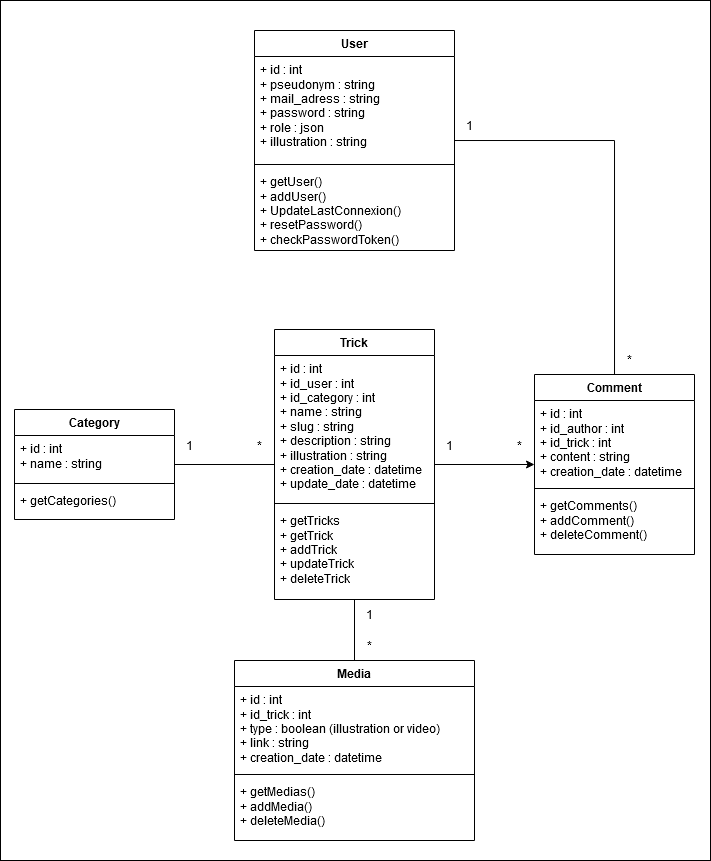

The diagram above was exported from draw.io. Its source (the exported page's mxGraphModel, read from the mxfile embedded in the PNG):
<mxGraphModel dx="1185" dy="-537" grid="1" gridSize="10" guides="1" tooltips="1" connect="1" arrows="1" fold="1" page="1" pageScale="1" pageWidth="827" pageHeight="1169" math="0" shadow="0">
  <root>
    <mxCell id="0" />
    <mxCell id="1" parent="0" />
    <mxCell id="oAuCq6BkKggLuHPVJUeQ-19" value="" style="rounded=0;whiteSpace=wrap;html=1;movable=1;resizable=1;rotatable=1;deletable=1;editable=1;locked=0;connectable=1;labelBackgroundColor=none;" parent="1" vertex="1">
      <mxGeometry x="60" y="1340" width="710" height="860" as="geometry" />
    </mxCell>
    <mxCell id="7pwwrW8SkEieM3p2LjNU-1" value="Media" style="swimlane;fontStyle=1;align=center;verticalAlign=top;childLayout=stackLayout;horizontal=1;startSize=26;horizontalStack=0;resizeParent=1;resizeParentMax=0;resizeLast=0;collapsible=1;marginBottom=0;whiteSpace=wrap;html=1;" parent="1" vertex="1">
      <mxGeometry x="294" y="2000" width="240" height="180" as="geometry" />
    </mxCell>
    <mxCell id="7pwwrW8SkEieM3p2LjNU-2" value="&lt;div&gt;+ id : int&lt;/div&gt;&lt;div&gt;+ id_trick : int&lt;br&gt;&lt;/div&gt;&lt;div&gt;+ type : boolean (illustration or video)&lt;br&gt;&lt;/div&gt;&lt;div&gt;+ link : string&lt;/div&gt;&lt;div&gt;+ creation_date : datetime&lt;/div&gt;&lt;div&gt;&lt;br&gt;&lt;/div&gt;" style="text;strokeColor=none;fillColor=none;align=left;verticalAlign=top;spacingLeft=4;spacingRight=4;overflow=hidden;rotatable=0;points=[[0,0.5],[1,0.5]];portConstraint=eastwest;whiteSpace=wrap;html=1;" parent="7pwwrW8SkEieM3p2LjNU-1" vertex="1">
      <mxGeometry y="26" width="240" height="84" as="geometry" />
    </mxCell>
    <mxCell id="7pwwrW8SkEieM3p2LjNU-3" value="" style="line;strokeWidth=1;fillColor=none;align=left;verticalAlign=middle;spacingTop=-1;spacingLeft=3;spacingRight=3;rotatable=0;labelPosition=right;points=[];portConstraint=eastwest;strokeColor=inherit;" parent="7pwwrW8SkEieM3p2LjNU-1" vertex="1">
      <mxGeometry y="110" width="240" height="8" as="geometry" />
    </mxCell>
    <mxCell id="7pwwrW8SkEieM3p2LjNU-4" value="&lt;div&gt;+ getMedias()&lt;/div&gt;&lt;div&gt;+ addMedia()&lt;/div&gt;&lt;div&gt;+ deleteMedia()&lt;/div&gt;" style="text;strokeColor=none;fillColor=none;align=left;verticalAlign=top;spacingLeft=4;spacingRight=4;overflow=hidden;rotatable=0;points=[[0,0.5],[1,0.5]];portConstraint=eastwest;whiteSpace=wrap;html=1;" parent="7pwwrW8SkEieM3p2LjNU-1" vertex="1">
      <mxGeometry y="118" width="240" height="62" as="geometry" />
    </mxCell>
    <mxCell id="oAuCq6BkKggLuHPVJUeQ-8" style="edgeStyle=orthogonalEdgeStyle;rounded=0;orthogonalLoop=1;jettySize=auto;html=1;endArrow=none;endFill=0;" parent="1" source="7pwwrW8SkEieM3p2LjNU-5" target="7pwwrW8SkEieM3p2LjNU-13" edge="1">
      <mxGeometry relative="1" as="geometry" />
    </mxCell>
    <mxCell id="7pwwrW8SkEieM3p2LjNU-5" value="User" style="swimlane;fontStyle=1;align=center;verticalAlign=top;childLayout=stackLayout;horizontal=1;startSize=26;horizontalStack=0;resizeParent=1;resizeParentMax=0;resizeLast=0;collapsible=1;marginBottom=0;whiteSpace=wrap;html=1;" parent="1" vertex="1">
      <mxGeometry x="314" y="1370" width="200" height="220" as="geometry" />
    </mxCell>
    <mxCell id="7pwwrW8SkEieM3p2LjNU-6" value="&lt;div&gt;+ id : int&lt;/div&gt;&lt;div&gt;+ pseudonym : string&lt;br&gt;&lt;/div&gt;&lt;div&gt;+ mail_adress : string&lt;br&gt;&lt;/div&gt;&lt;div&gt;+ password : string&lt;/div&gt;&lt;div&gt;+ role : json&lt;/div&gt;&lt;div&gt;+ illustration : string&lt;br&gt;&lt;/div&gt;&lt;div&gt;&lt;br&gt;&lt;/div&gt;" style="text;strokeColor=none;fillColor=none;align=left;verticalAlign=top;spacingLeft=4;spacingRight=4;overflow=hidden;rotatable=0;points=[[0,0.5],[1,0.5]];portConstraint=eastwest;whiteSpace=wrap;html=1;" parent="7pwwrW8SkEieM3p2LjNU-5" vertex="1">
      <mxGeometry y="26" width="200" height="104" as="geometry" />
    </mxCell>
    <mxCell id="7pwwrW8SkEieM3p2LjNU-7" value="" style="line;strokeWidth=1;fillColor=none;align=left;verticalAlign=middle;spacingTop=-1;spacingLeft=3;spacingRight=3;rotatable=0;labelPosition=right;points=[];portConstraint=eastwest;strokeColor=inherit;" parent="7pwwrW8SkEieM3p2LjNU-5" vertex="1">
      <mxGeometry y="130" width="200" height="8" as="geometry" />
    </mxCell>
    <mxCell id="7pwwrW8SkEieM3p2LjNU-8" value="+ getUser()&lt;br&gt;&lt;div&gt;+ addUser()&lt;/div&gt;+ UpdateLastConnexion()&lt;div&gt;+ resetPassword()&lt;/div&gt;&lt;div&gt;+ checkPasswordToken()&lt;/div&gt;" style="text;strokeColor=none;fillColor=none;align=left;verticalAlign=top;spacingLeft=4;spacingRight=4;overflow=hidden;rotatable=0;points=[[0,0.5],[1,0.5]];portConstraint=eastwest;whiteSpace=wrap;html=1;" parent="7pwwrW8SkEieM3p2LjNU-5" vertex="1">
      <mxGeometry y="138" width="200" height="82" as="geometry" />
    </mxCell>
    <mxCell id="oAuCq6BkKggLuHPVJUeQ-11" style="edgeStyle=orthogonalEdgeStyle;rounded=0;orthogonalLoop=1;jettySize=auto;html=1;endArrow=none;endFill=0;" parent="1" source="7pwwrW8SkEieM3p2LjNU-9" target="oAuCq6BkKggLuHPVJUeQ-1" edge="1">
      <mxGeometry relative="1" as="geometry" />
    </mxCell>
    <mxCell id="oAuCq6BkKggLuHPVJUeQ-14" style="edgeStyle=orthogonalEdgeStyle;rounded=0;orthogonalLoop=1;jettySize=auto;html=1;endArrow=none;endFill=0;" parent="1" source="7pwwrW8SkEieM3p2LjNU-9" target="7pwwrW8SkEieM3p2LjNU-1" edge="1">
      <mxGeometry relative="1" as="geometry" />
    </mxCell>
    <mxCell id="oAuCq6BkKggLuHPVJUeQ-20" style="edgeStyle=orthogonalEdgeStyle;rounded=0;orthogonalLoop=1;jettySize=auto;html=1;" parent="1" source="7pwwrW8SkEieM3p2LjNU-9" target="7pwwrW8SkEieM3p2LjNU-13" edge="1">
      <mxGeometry relative="1" as="geometry" />
    </mxCell>
    <mxCell id="7pwwrW8SkEieM3p2LjNU-9" value="Trick" style="swimlane;fontStyle=1;align=center;verticalAlign=top;childLayout=stackLayout;horizontal=1;startSize=26;horizontalStack=0;resizeParent=1;resizeParentMax=0;resizeLast=0;collapsible=1;marginBottom=0;whiteSpace=wrap;html=1;" parent="1" vertex="1">
      <mxGeometry x="334" y="1669" width="160" height="270" as="geometry" />
    </mxCell>
    <mxCell id="7pwwrW8SkEieM3p2LjNU-10" value="&lt;div&gt;+ id : int&lt;/div&gt;&lt;div&gt;+ id_user : int&lt;br&gt;&lt;/div&gt;&lt;div&gt;+ id_category : int&lt;br&gt;&lt;/div&gt;&lt;div&gt;+ name : string&lt;/div&gt;&lt;div&gt;+ slug : string&lt;/div&gt;&lt;div&gt;+ description : string&lt;/div&gt;&lt;div&gt;+ illustration : string&lt;br&gt;&lt;/div&gt;&lt;div&gt;+ creation_date : datetime&lt;/div&gt;&lt;div&gt;+ update_date : datetime&lt;br&gt;&lt;/div&gt;&lt;div&gt;&lt;br&gt;&lt;/div&gt;" style="text;strokeColor=none;fillColor=none;align=left;verticalAlign=top;spacingLeft=4;spacingRight=4;overflow=hidden;rotatable=0;points=[[0,0.5],[1,0.5]];portConstraint=eastwest;whiteSpace=wrap;html=1;" parent="7pwwrW8SkEieM3p2LjNU-9" vertex="1">
      <mxGeometry y="26" width="160" height="144" as="geometry" />
    </mxCell>
    <mxCell id="7pwwrW8SkEieM3p2LjNU-11" value="" style="line;strokeWidth=1;fillColor=none;align=left;verticalAlign=middle;spacingTop=-1;spacingLeft=3;spacingRight=3;rotatable=0;labelPosition=right;points=[];portConstraint=eastwest;strokeColor=inherit;" parent="7pwwrW8SkEieM3p2LjNU-9" vertex="1">
      <mxGeometry y="170" width="160" height="8" as="geometry" />
    </mxCell>
    <mxCell id="7pwwrW8SkEieM3p2LjNU-12" value="&lt;div&gt;+ getTricks&lt;/div&gt;&lt;div&gt;+ getTrick&lt;/div&gt;&lt;div&gt;+ addTrick&lt;/div&gt;&lt;div&gt;+ updateTrick&lt;/div&gt;&lt;div&gt;+ deleteTrick&lt;/div&gt;" style="text;strokeColor=none;fillColor=none;align=left;verticalAlign=top;spacingLeft=4;spacingRight=4;overflow=hidden;rotatable=0;points=[[0,0.5],[1,0.5]];portConstraint=eastwest;whiteSpace=wrap;html=1;" parent="7pwwrW8SkEieM3p2LjNU-9" vertex="1">
      <mxGeometry y="178" width="160" height="92" as="geometry" />
    </mxCell>
    <mxCell id="7pwwrW8SkEieM3p2LjNU-13" value="Comment" style="swimlane;fontStyle=1;align=center;verticalAlign=top;childLayout=stackLayout;horizontal=1;startSize=26;horizontalStack=0;resizeParent=1;resizeParentMax=0;resizeLast=0;collapsible=1;marginBottom=0;whiteSpace=wrap;html=1;" parent="1" vertex="1">
      <mxGeometry x="594" y="1714" width="160" height="180" as="geometry" />
    </mxCell>
    <mxCell id="7pwwrW8SkEieM3p2LjNU-14" value="&lt;div&gt;+ id : int&lt;/div&gt;&lt;div&gt;+ id_author : int&lt;/div&gt;&lt;div&gt;+ id_trick : int&lt;br&gt;&lt;/div&gt;&lt;div&gt;+ content : string&lt;/div&gt;&lt;div&gt;+ creation_date : datetime&lt;/div&gt;&lt;div&gt;&lt;br&gt;&lt;/div&gt;" style="text;strokeColor=none;fillColor=none;align=left;verticalAlign=top;spacingLeft=4;spacingRight=4;overflow=hidden;rotatable=0;points=[[0,0.5],[1,0.5]];portConstraint=eastwest;whiteSpace=wrap;html=1;" parent="7pwwrW8SkEieM3p2LjNU-13" vertex="1">
      <mxGeometry y="26" width="160" height="84" as="geometry" />
    </mxCell>
    <mxCell id="7pwwrW8SkEieM3p2LjNU-15" value="" style="line;strokeWidth=1;fillColor=none;align=left;verticalAlign=middle;spacingTop=-1;spacingLeft=3;spacingRight=3;rotatable=0;labelPosition=right;points=[];portConstraint=eastwest;strokeColor=inherit;" parent="7pwwrW8SkEieM3p2LjNU-13" vertex="1">
      <mxGeometry y="110" width="160" height="8" as="geometry" />
    </mxCell>
    <mxCell id="7pwwrW8SkEieM3p2LjNU-16" value="&lt;div&gt;+ getComments()&lt;/div&gt;&lt;div&gt;+ addComment()&lt;/div&gt;&lt;div&gt;+ deleteComment()&lt;/div&gt;" style="text;strokeColor=none;fillColor=none;align=left;verticalAlign=top;spacingLeft=4;spacingRight=4;overflow=hidden;rotatable=0;points=[[0,0.5],[1,0.5]];portConstraint=eastwest;whiteSpace=wrap;html=1;" parent="7pwwrW8SkEieM3p2LjNU-13" vertex="1">
      <mxGeometry y="118" width="160" height="62" as="geometry" />
    </mxCell>
    <mxCell id="7pwwrW8SkEieM3p2LjNU-18" value="1" style="text;html=1;align=center;verticalAlign=middle;resizable=0;points=[];autosize=1;strokeColor=none;fillColor=none;" parent="1" vertex="1">
      <mxGeometry x="514" y="1450" width="30" height="30" as="geometry" />
    </mxCell>
    <mxCell id="7pwwrW8SkEieM3p2LjNU-19" value="*" style="text;html=1;align=center;verticalAlign=middle;resizable=0;points=[];autosize=1;strokeColor=none;fillColor=none;" parent="1" vertex="1">
      <mxGeometry x="674" y="1684" width="30" height="30" as="geometry" />
    </mxCell>
    <mxCell id="oAuCq6BkKggLuHPVJUeQ-1" value="Category" style="swimlane;fontStyle=1;align=center;verticalAlign=top;childLayout=stackLayout;horizontal=1;startSize=26;horizontalStack=0;resizeParent=1;resizeParentMax=0;resizeLast=0;collapsible=1;marginBottom=0;whiteSpace=wrap;html=1;" parent="1" vertex="1">
      <mxGeometry x="74" y="1749" width="160" height="110" as="geometry" />
    </mxCell>
    <mxCell id="oAuCq6BkKggLuHPVJUeQ-2" value="&lt;div&gt;+ id : int&lt;/div&gt;&lt;div&gt;+ name : string&lt;/div&gt;&lt;div&gt;&lt;br&gt;&lt;/div&gt;" style="text;strokeColor=none;fillColor=none;align=left;verticalAlign=top;spacingLeft=4;spacingRight=4;overflow=hidden;rotatable=0;points=[[0,0.5],[1,0.5]];portConstraint=eastwest;whiteSpace=wrap;html=1;" parent="oAuCq6BkKggLuHPVJUeQ-1" vertex="1">
      <mxGeometry y="26" width="160" height="44" as="geometry" />
    </mxCell>
    <mxCell id="oAuCq6BkKggLuHPVJUeQ-3" value="" style="line;strokeWidth=1;fillColor=none;align=left;verticalAlign=middle;spacingTop=-1;spacingLeft=3;spacingRight=3;rotatable=0;labelPosition=right;points=[];portConstraint=eastwest;strokeColor=inherit;" parent="oAuCq6BkKggLuHPVJUeQ-1" vertex="1">
      <mxGeometry y="70" width="160" height="8" as="geometry" />
    </mxCell>
    <mxCell id="oAuCq6BkKggLuHPVJUeQ-4" value="&lt;div&gt;+ getCategories()&lt;/div&gt;" style="text;strokeColor=none;fillColor=none;align=left;verticalAlign=top;spacingLeft=4;spacingRight=4;overflow=hidden;rotatable=0;points=[[0,0.5],[1,0.5]];portConstraint=eastwest;whiteSpace=wrap;html=1;" parent="oAuCq6BkKggLuHPVJUeQ-1" vertex="1">
      <mxGeometry y="78" width="160" height="32" as="geometry" />
    </mxCell>
    <mxCell id="oAuCq6BkKggLuHPVJUeQ-9" value="*" style="text;html=1;align=center;verticalAlign=middle;resizable=0;points=[];autosize=1;strokeColor=none;fillColor=none;" parent="1" vertex="1">
      <mxGeometry x="564" y="1770" width="30" height="30" as="geometry" />
    </mxCell>
    <mxCell id="oAuCq6BkKggLuHPVJUeQ-10" value="1" style="text;html=1;align=center;verticalAlign=middle;resizable=0;points=[];autosize=1;strokeColor=none;fillColor=none;" parent="1" vertex="1">
      <mxGeometry x="494" y="1770" width="30" height="30" as="geometry" />
    </mxCell>
    <mxCell id="oAuCq6BkKggLuHPVJUeQ-12" value="*" style="text;html=1;align=center;verticalAlign=middle;resizable=0;points=[];autosize=1;strokeColor=none;fillColor=none;" parent="1" vertex="1">
      <mxGeometry x="304" y="1770" width="30" height="30" as="geometry" />
    </mxCell>
    <mxCell id="oAuCq6BkKggLuHPVJUeQ-13" value="1" style="text;html=1;align=center;verticalAlign=middle;resizable=0;points=[];autosize=1;strokeColor=none;fillColor=none;" parent="1" vertex="1">
      <mxGeometry x="234" y="1770" width="30" height="30" as="geometry" />
    </mxCell>
    <mxCell id="oAuCq6BkKggLuHPVJUeQ-15" value="*" style="text;html=1;align=center;verticalAlign=middle;resizable=0;points=[];autosize=1;strokeColor=none;fillColor=none;" parent="1" vertex="1">
      <mxGeometry x="414" y="1970" width="30" height="30" as="geometry" />
    </mxCell>
    <mxCell id="oAuCq6BkKggLuHPVJUeQ-18" value="1" style="text;html=1;align=center;verticalAlign=middle;resizable=0;points=[];autosize=1;strokeColor=none;fillColor=none;" parent="1" vertex="1">
      <mxGeometry x="414" y="1939" width="30" height="30" as="geometry" />
    </mxCell>
  </root>
</mxGraphModel>